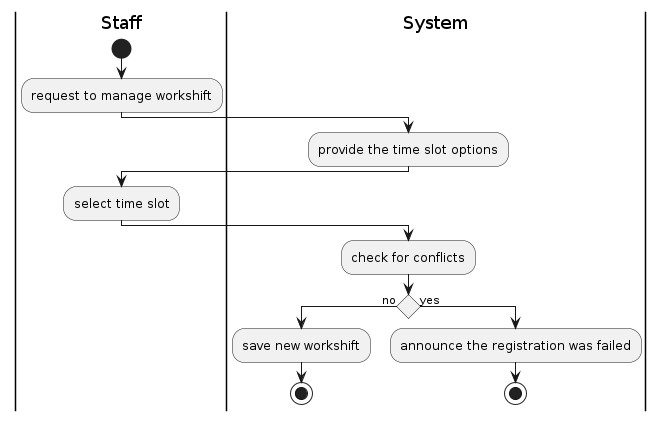

The diagram above was rendered by PlantUML. Its source (embedded in the PNG):
@startuml
|Staff|
start
:request to manage workshift;
|System|
:provide the time slot options;
|Staff|
:select time slot;
|System|
:check for conflicts;
if () then (no)
    :save new workshift;
    stop
else (yes)
    :announce the registration was failed;
    stop
@enduml